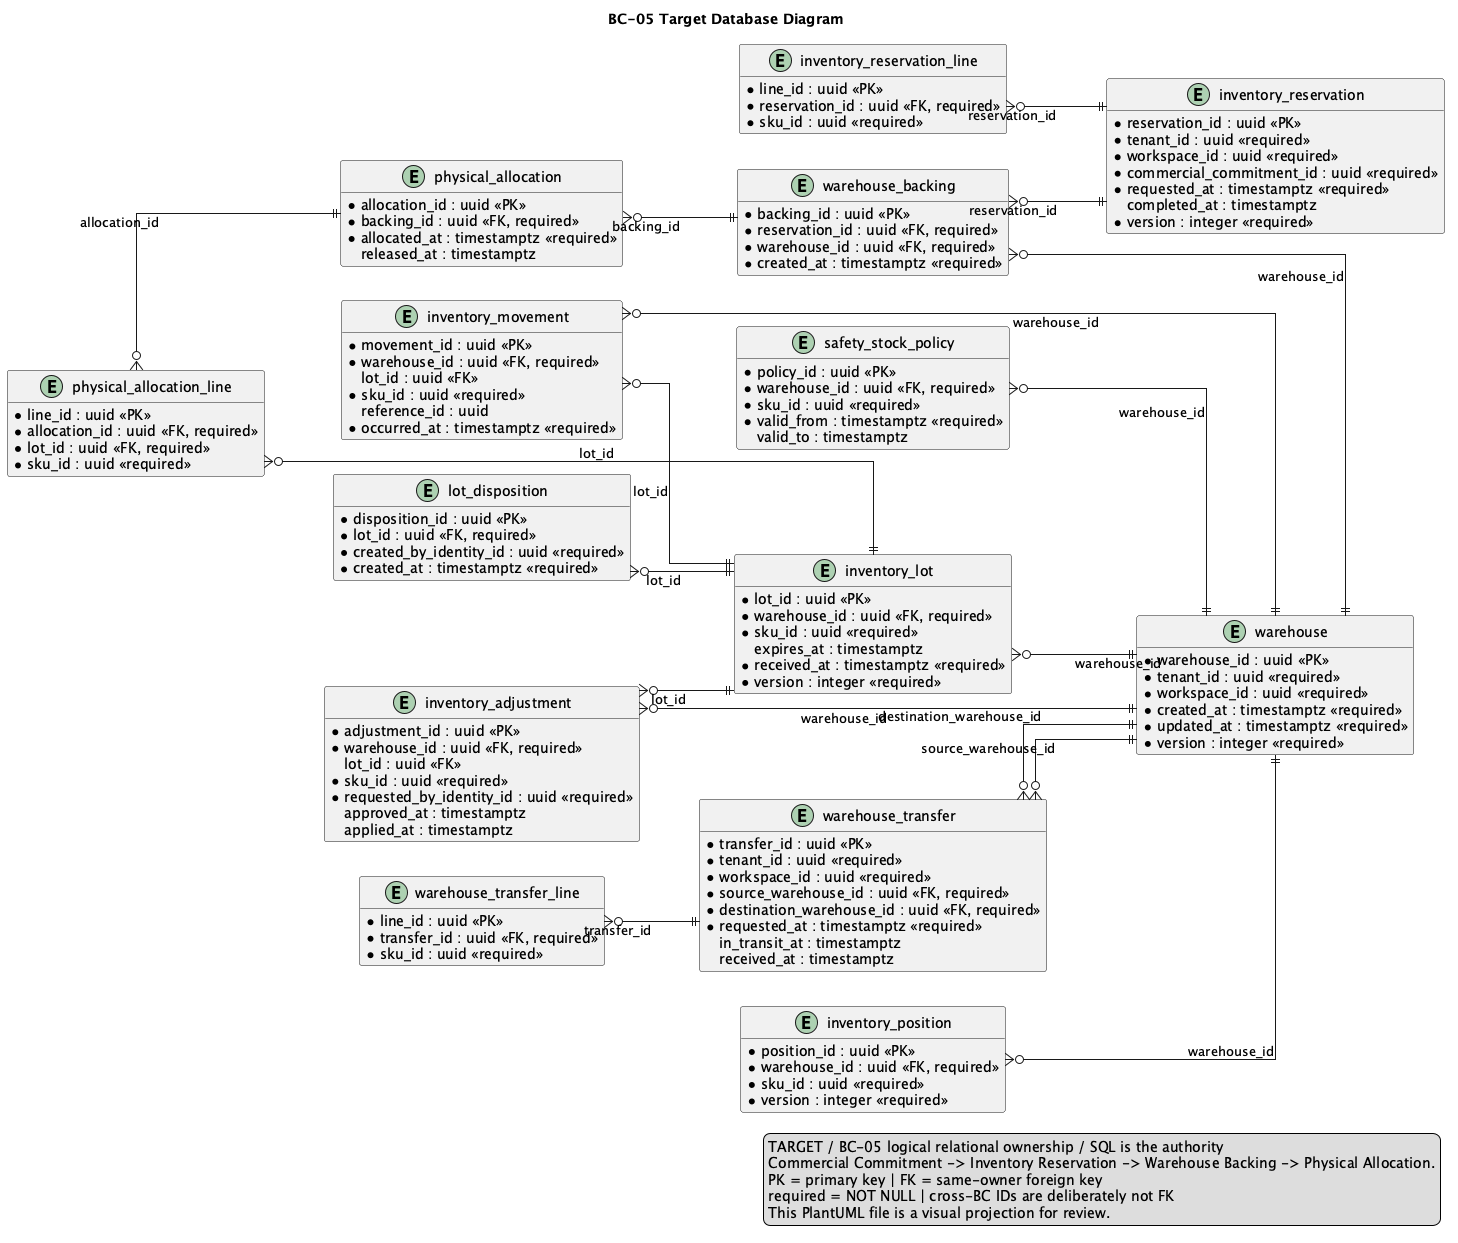

The diagram above was rendered by PlantUML. Its source (embedded in the PNG):
@startuml
title BC-05 Target Database Diagram
left to right direction
hide methods
skinparam shadowing false
skinparam linetype ortho
skinparam entity {
  BackgroundColor #F8FAFC
  BorderColor #334155
  FontColor #0F172A
}

entity "warehouse" as t_warehouse {
  * warehouse_id : uuid <<PK>>
  * tenant_id : uuid <<required>>
  * workspace_id : uuid <<required>>
  * code : varchar(80) <<required>>
  * name : varchar(160) <<required>>
  * status : varchar(32) <<required>>
  * timezone : varchar(80) <<required>>
  * created_at : timestamptz <<required>>
  * updated_at : timestamptz <<required>>
  * version : integer <<required>>
}

entity "inventory_lot" as t_inventory_lot {
  * lot_id : uuid <<PK>>
  * warehouse_id : uuid <<FK, required>>
  * sku_id : uuid <<required>>
  * lot_code : varchar(120) <<required>>
    expires_at : timestamptz
  * on_hand_quantity : numeric(19,6) <<required>>
  * held_quantity : numeric(19,6) <<required>>
  * status : varchar(32) <<required>>
  * received_at : timestamptz <<required>>
  * version : integer <<required>>
}

entity "inventory_position" as t_inventory_position {
  * position_id : uuid <<PK>>
  * warehouse_id : uuid <<FK, required>>
  * sku_id : uuid <<required>>
  * on_hand_quantity : numeric(19,6) <<required>>
  * reserved_quantity : numeric(19,6) <<required>>
  * held_quantity : numeric(19,6) <<required>>
  * version : integer <<required>>
}

entity "inventory_movement" as t_inventory_movement {
  * movement_id : uuid <<PK>>
  * warehouse_id : uuid <<FK, required>>
    lot_id : uuid <<FK>>
  * sku_id : uuid <<required>>
  * kind : varchar(32) <<required>>
  * quantity : numeric(19,6) <<required>>
    reference_type : varchar(80)
    reference_id : uuid
  * occurred_at : timestamptz <<required>>
}

entity "safety_stock_policy" as t_safety_stock_policy {
  * policy_id : uuid <<PK>>
  * warehouse_id : uuid <<FK, required>>
  * sku_id : uuid <<required>>
  * minimum_quantity : numeric(19,6) <<required>>
  * valid_from : timestamptz <<required>>
    valid_to : timestamptz
}

entity "inventory_reservation" as t_inventory_reservation {
  * reservation_id : uuid <<PK>>
  * tenant_id : uuid <<required>>
  * workspace_id : uuid <<required>>
  * commercial_commitment_id : uuid <<required>>
  * status : varchar(32) <<required>>
  * requested_at : timestamptz <<required>>
    completed_at : timestamptz
  * version : integer <<required>>
}

entity "inventory_reservation_line" as t_inventory_reservation_line {
  * line_id : uuid <<PK>>
  * reservation_id : uuid <<FK, required>>
  * sku_id : uuid <<required>>
  * requested_quantity : numeric(19,6) <<required>>
  * reserved_quantity : numeric(19,6) <<required>>
}

entity "warehouse_backing" as t_warehouse_backing {
  * backing_id : uuid <<PK>>
  * reservation_id : uuid <<FK, required>>
  * warehouse_id : uuid <<FK, required>>
  * status : varchar(32) <<required>>
  * backed_quantity : numeric(19,6) <<required>>
  * created_at : timestamptz <<required>>
}

entity "physical_allocation" as t_physical_allocation {
  * allocation_id : uuid <<PK>>
  * backing_id : uuid <<FK, required>>
  * status : varchar(32) <<required>>
  * allocated_at : timestamptz <<required>>
    released_at : timestamptz
}

entity "physical_allocation_line" as t_physical_allocation_line {
  * line_id : uuid <<PK>>
  * allocation_id : uuid <<FK, required>>
  * lot_id : uuid <<FK, required>>
  * sku_id : uuid <<required>>
  * quantity : numeric(19,6) <<required>>
  * consumed_quantity : numeric(19,6) <<required>>
}

entity "inventory_adjustment" as t_inventory_adjustment {
  * adjustment_id : uuid <<PK>>
  * warehouse_id : uuid <<FK, required>>
    lot_id : uuid <<FK>>
  * sku_id : uuid <<required>>
  * quantity_delta : numeric(19,6) <<required>>
  * reason : varchar(500) <<required>>
  * status : varchar(32) <<required>>
  * requested_by_identity_id : uuid <<required>>
    approved_at : timestamptz
    applied_at : timestamptz
}

entity "warehouse_transfer" as t_warehouse_transfer {
  * transfer_id : uuid <<PK>>
  * tenant_id : uuid <<required>>
  * workspace_id : uuid <<required>>
  * source_warehouse_id : uuid <<FK, required>>
  * destination_warehouse_id : uuid <<FK, required>>
  * status : varchar(32) <<required>>
  * requested_at : timestamptz <<required>>
    in_transit_at : timestamptz
    received_at : timestamptz
}

entity "warehouse_transfer_line" as t_warehouse_transfer_line {
  * line_id : uuid <<PK>>
  * transfer_id : uuid <<FK, required>>
  * sku_id : uuid <<required>>
  * quantity : numeric(19,6) <<required>>
  * received_quantity : numeric(19,6) <<required>>
}

entity "lot_disposition" as t_lot_disposition {
  * disposition_id : uuid <<PK>>
  * lot_id : uuid <<FK, required>>
  * kind : varchar(32) <<required>>
  * reason : varchar(500) <<required>>
  * quantity : numeric(19,6) <<required>>
  * created_by_identity_id : uuid <<required>>
  * created_at : timestamptz <<required>>
}

t_inventory_lot }o--|| t_warehouse : warehouse_id
t_inventory_position }o--|| t_warehouse : warehouse_id
t_inventory_movement }o--|| t_warehouse : warehouse_id
t_inventory_movement }o--|| t_inventory_lot : lot_id
t_safety_stock_policy }o--|| t_warehouse : warehouse_id
t_inventory_reservation_line }o--|| t_inventory_reservation : reservation_id
t_warehouse_backing }o--|| t_inventory_reservation : reservation_id
t_warehouse_backing }o--|| t_warehouse : warehouse_id
t_physical_allocation }o--|| t_warehouse_backing : backing_id
t_physical_allocation_line }o--|| t_physical_allocation : allocation_id
t_physical_allocation_line }o--|| t_inventory_lot : lot_id
t_inventory_adjustment }o--|| t_warehouse : warehouse_id
t_inventory_adjustment }o--|| t_inventory_lot : lot_id
t_warehouse_transfer }o--|| t_warehouse : source_warehouse_id
t_warehouse_transfer }o--|| t_warehouse : destination_warehouse_id
t_warehouse_transfer_line }o--|| t_warehouse_transfer : transfer_id
t_lot_disposition }o--|| t_inventory_lot : lot_id

legend right
TARGET / BC-05 logical relational ownership / SQL is the authority
Commercial Commitment -> Inventory Reservation -> Warehouse Backing -> Physical Allocation.
PK = primary key | FK = same-owner foreign key
required = NOT NULL | cross-BC IDs are deliberately not FK
This PlantUML file is a visual projection for review.
endlegend
@enduml